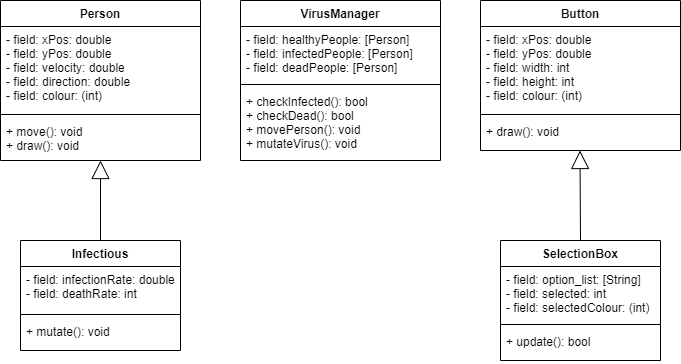

The diagram above was exported from draw.io. Its source (the exported page's mxGraphModel, read from the mxfile embedded in the PNG):
<mxGraphModel dx="1422" dy="794" grid="1" gridSize="10" guides="1" tooltips="1" connect="1" arrows="1" fold="1" page="1" pageScale="1" pageWidth="850" pageHeight="1100" math="0" shadow="0">
  <root>
    <mxCell id="0" />
    <mxCell id="1" parent="0" />
    <mxCell id="ZBtSk9uU2zXf9oejcjBT-1" value="Person" style="swimlane;fontStyle=1;align=center;verticalAlign=top;childLayout=stackLayout;horizontal=1;startSize=26;horizontalStack=0;resizeParent=1;resizeParentMax=0;resizeLast=0;collapsible=1;marginBottom=0;" parent="1" vertex="1">
      <mxGeometry x="80" y="360" width="200" height="160" as="geometry" />
    </mxCell>
    <mxCell id="ZBtSk9uU2zXf9oejcjBT-2" value="- field: xPos: double&#10;- field: yPos: double&#10;- field: velocity: double&#10;- field: direction: double&#10;- field: colour: (int)" style="text;strokeColor=none;fillColor=none;align=left;verticalAlign=top;spacingLeft=4;spacingRight=4;overflow=hidden;rotatable=0;points=[[0,0.5],[1,0.5]];portConstraint=eastwest;" parent="ZBtSk9uU2zXf9oejcjBT-1" vertex="1">
      <mxGeometry y="26" width="200" height="84" as="geometry" />
    </mxCell>
    <mxCell id="ZBtSk9uU2zXf9oejcjBT-3" value="" style="line;strokeWidth=1;fillColor=none;align=left;verticalAlign=middle;spacingTop=-1;spacingLeft=3;spacingRight=3;rotatable=0;labelPosition=right;points=[];portConstraint=eastwest;" parent="ZBtSk9uU2zXf9oejcjBT-1" vertex="1">
      <mxGeometry y="110" width="200" height="8" as="geometry" />
    </mxCell>
    <mxCell id="ZBtSk9uU2zXf9oejcjBT-4" value="+ move(): void&#10;+ draw(): void" style="text;strokeColor=none;fillColor=none;align=left;verticalAlign=top;spacingLeft=4;spacingRight=4;overflow=hidden;rotatable=0;points=[[0,0.5],[1,0.5]];portConstraint=eastwest;" parent="ZBtSk9uU2zXf9oejcjBT-1" vertex="1">
      <mxGeometry y="118" width="200" height="42" as="geometry" />
    </mxCell>
    <mxCell id="ol7YDV9YrVMwMDJ3cXZ--5" value="Infectious" style="swimlane;fontStyle=1;align=center;verticalAlign=top;childLayout=stackLayout;horizontal=1;startSize=26;horizontalStack=0;resizeParent=1;resizeParentMax=0;resizeLast=0;collapsible=1;marginBottom=0;" parent="1" vertex="1">
      <mxGeometry x="100" y="600" width="160" height="110" as="geometry" />
    </mxCell>
    <mxCell id="ol7YDV9YrVMwMDJ3cXZ--6" value="- field: infectionRate: double&#10;- field: deathRate: int" style="text;strokeColor=none;fillColor=none;align=left;verticalAlign=top;spacingLeft=4;spacingRight=4;overflow=hidden;rotatable=0;points=[[0,0.5],[1,0.5]];portConstraint=eastwest;" parent="ol7YDV9YrVMwMDJ3cXZ--5" vertex="1">
      <mxGeometry y="26" width="160" height="44" as="geometry" />
    </mxCell>
    <mxCell id="ol7YDV9YrVMwMDJ3cXZ--7" value="" style="line;strokeWidth=1;fillColor=none;align=left;verticalAlign=middle;spacingTop=-1;spacingLeft=3;spacingRight=3;rotatable=0;labelPosition=right;points=[];portConstraint=eastwest;" parent="ol7YDV9YrVMwMDJ3cXZ--5" vertex="1">
      <mxGeometry y="70" width="160" height="8" as="geometry" />
    </mxCell>
    <mxCell id="ol7YDV9YrVMwMDJ3cXZ--8" value="+ mutate(): void" style="text;strokeColor=none;fillColor=none;align=left;verticalAlign=top;spacingLeft=4;spacingRight=4;overflow=hidden;rotatable=0;points=[[0,0.5],[1,0.5]];portConstraint=eastwest;" parent="ol7YDV9YrVMwMDJ3cXZ--5" vertex="1">
      <mxGeometry y="78" width="160" height="32" as="geometry" />
    </mxCell>
    <mxCell id="HE4uM98EgY84JIRFSONY-1" value="" style="endArrow=block;endSize=16;endFill=0;html=1;" edge="1" parent="1" source="ol7YDV9YrVMwMDJ3cXZ--5" target="ZBtSk9uU2zXf9oejcjBT-1">
      <mxGeometry width="160" relative="1" as="geometry">
        <mxPoint x="20" y="580" as="sourcePoint" />
        <mxPoint x="180" y="580" as="targetPoint" />
      </mxGeometry>
    </mxCell>
    <mxCell id="HE4uM98EgY84JIRFSONY-3" value="VirusManager" style="swimlane;fontStyle=1;align=center;verticalAlign=top;childLayout=stackLayout;horizontal=1;startSize=26;horizontalStack=0;resizeParent=1;resizeParentMax=0;resizeLast=0;collapsible=1;marginBottom=0;" vertex="1" parent="1">
      <mxGeometry x="320" y="360" width="200" height="160" as="geometry" />
    </mxCell>
    <mxCell id="HE4uM98EgY84JIRFSONY-4" value="- field: healthyPeople: [Person]&#10;- field: infectedPeople: [Person]&#10;- field: deadPeople: [Person]" style="text;strokeColor=none;fillColor=none;align=left;verticalAlign=top;spacingLeft=4;spacingRight=4;overflow=hidden;rotatable=0;points=[[0,0.5],[1,0.5]];portConstraint=eastwest;" vertex="1" parent="HE4uM98EgY84JIRFSONY-3">
      <mxGeometry y="26" width="200" height="54" as="geometry" />
    </mxCell>
    <mxCell id="HE4uM98EgY84JIRFSONY-5" value="" style="line;strokeWidth=1;fillColor=none;align=left;verticalAlign=middle;spacingTop=-1;spacingLeft=3;spacingRight=3;rotatable=0;labelPosition=right;points=[];portConstraint=eastwest;" vertex="1" parent="HE4uM98EgY84JIRFSONY-3">
      <mxGeometry y="80" width="200" height="8" as="geometry" />
    </mxCell>
    <mxCell id="HE4uM98EgY84JIRFSONY-6" value="+ checkInfected(): bool&#10;+ checkDead(): bool&#10;+ movePerson(): void&#10;+ mutateVirus(): void" style="text;strokeColor=none;fillColor=none;align=left;verticalAlign=top;spacingLeft=4;spacingRight=4;overflow=hidden;rotatable=0;points=[[0,0.5],[1,0.5]];portConstraint=eastwest;" vertex="1" parent="HE4uM98EgY84JIRFSONY-3">
      <mxGeometry y="88" width="200" height="72" as="geometry" />
    </mxCell>
    <mxCell id="HE4uM98EgY84JIRFSONY-7" value="Button" style="swimlane;fontStyle=1;align=center;verticalAlign=top;childLayout=stackLayout;horizontal=1;startSize=26;horizontalStack=0;resizeParent=1;resizeParentMax=0;resizeLast=0;collapsible=1;marginBottom=0;" vertex="1" parent="1">
      <mxGeometry x="560" y="360" width="200" height="150" as="geometry" />
    </mxCell>
    <mxCell id="HE4uM98EgY84JIRFSONY-8" value="- field: xPos: double&#10;- field: yPos: double&#10;- field: width: int&#10;- field: height: int&#10;- field: colour: (int)" style="text;strokeColor=none;fillColor=none;align=left;verticalAlign=top;spacingLeft=4;spacingRight=4;overflow=hidden;rotatable=0;points=[[0,0.5],[1,0.5]];portConstraint=eastwest;" vertex="1" parent="HE4uM98EgY84JIRFSONY-7">
      <mxGeometry y="26" width="200" height="84" as="geometry" />
    </mxCell>
    <mxCell id="HE4uM98EgY84JIRFSONY-9" value="" style="line;strokeWidth=1;fillColor=none;align=left;verticalAlign=middle;spacingTop=-1;spacingLeft=3;spacingRight=3;rotatable=0;labelPosition=right;points=[];portConstraint=eastwest;" vertex="1" parent="HE4uM98EgY84JIRFSONY-7">
      <mxGeometry y="110" width="200" height="8" as="geometry" />
    </mxCell>
    <mxCell id="HE4uM98EgY84JIRFSONY-10" value="+ draw(): void" style="text;strokeColor=none;fillColor=none;align=left;verticalAlign=top;spacingLeft=4;spacingRight=4;overflow=hidden;rotatable=0;points=[[0,0.5],[1,0.5]];portConstraint=eastwest;" vertex="1" parent="HE4uM98EgY84JIRFSONY-7">
      <mxGeometry y="118" width="200" height="32" as="geometry" />
    </mxCell>
    <mxCell id="HE4uM98EgY84JIRFSONY-12" value="SelectionBox" style="swimlane;fontStyle=1;align=center;verticalAlign=top;childLayout=stackLayout;horizontal=1;startSize=26;horizontalStack=0;resizeParent=1;resizeParentMax=0;resizeLast=0;collapsible=1;marginBottom=0;" vertex="1" parent="1">
      <mxGeometry x="580" y="600" width="160" height="120" as="geometry" />
    </mxCell>
    <mxCell id="HE4uM98EgY84JIRFSONY-13" value="- field: option_list: [String]&#10;- field: selected: int&#10;- field: selectedColour: (int)" style="text;strokeColor=none;fillColor=none;align=left;verticalAlign=top;spacingLeft=4;spacingRight=4;overflow=hidden;rotatable=0;points=[[0,0.5],[1,0.5]];portConstraint=eastwest;" vertex="1" parent="HE4uM98EgY84JIRFSONY-12">
      <mxGeometry y="26" width="160" height="54" as="geometry" />
    </mxCell>
    <mxCell id="HE4uM98EgY84JIRFSONY-14" value="" style="line;strokeWidth=1;fillColor=none;align=left;verticalAlign=middle;spacingTop=-1;spacingLeft=3;spacingRight=3;rotatable=0;labelPosition=right;points=[];portConstraint=eastwest;" vertex="1" parent="HE4uM98EgY84JIRFSONY-12">
      <mxGeometry y="80" width="160" height="8" as="geometry" />
    </mxCell>
    <mxCell id="HE4uM98EgY84JIRFSONY-15" value="+ update(): bool" style="text;strokeColor=none;fillColor=none;align=left;verticalAlign=top;spacingLeft=4;spacingRight=4;overflow=hidden;rotatable=0;points=[[0,0.5],[1,0.5]];portConstraint=eastwest;" vertex="1" parent="HE4uM98EgY84JIRFSONY-12">
      <mxGeometry y="88" width="160" height="32" as="geometry" />
    </mxCell>
    <mxCell id="HE4uM98EgY84JIRFSONY-22" value="" style="endArrow=block;endSize=16;endFill=0;html=1;exitX=0.5;exitY=0;exitDx=0;exitDy=0;" edge="1" parent="1" source="HE4uM98EgY84JIRFSONY-12">
      <mxGeometry width="160" relative="1" as="geometry">
        <mxPoint x="659.5" y="600" as="sourcePoint" />
        <mxPoint x="659.5" y="510" as="targetPoint" />
      </mxGeometry>
    </mxCell>
  </root>
</mxGraphModel>